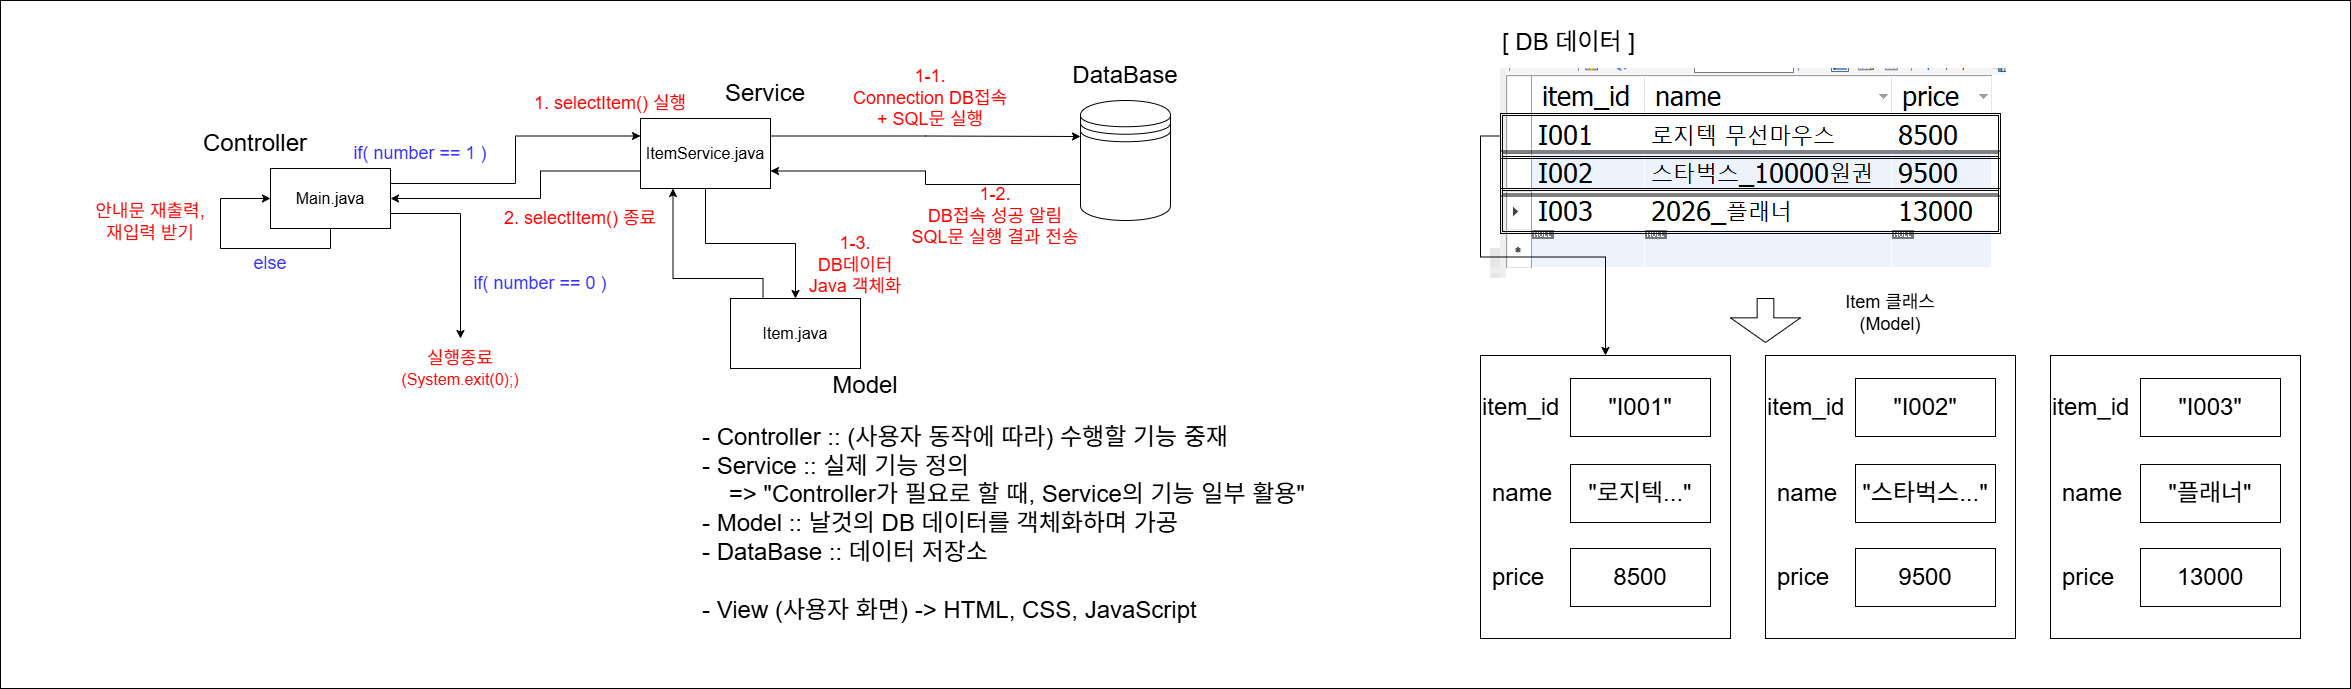

The diagram above was exported from draw.io. Its source (the exported page's mxGraphModel, read from the mxfile embedded in the PNG):
<mxGraphModel dx="2717" dy="881" grid="1" gridSize="10" guides="1" tooltips="1" connect="1" arrows="1" fold="1" page="1" pageScale="1" pageWidth="827" pageHeight="1169" math="0" shadow="0">
  <root>
    <mxCell id="0" />
    <mxCell id="1" parent="0" />
    <mxCell id="sig797l0qb2Hphes65zB-30" parent="1" style="rounded=0;whiteSpace=wrap;html=1;" value="" vertex="1">
      <mxGeometry height="688" width="2350" x="-190" y="62" as="geometry" />
    </mxCell>
    <mxCell id="sig797l0qb2Hphes65zB-7" edge="1" parent="1" source="sig797l0qb2Hphes65zB-1" style="edgeStyle=orthogonalEdgeStyle;rounded=0;orthogonalLoop=1;jettySize=auto;html=1;exitX=1;exitY=0.75;exitDx=0;exitDy=0;" target="sig797l0qb2Hphes65zB-8">
      <mxGeometry relative="1" as="geometry">
        <mxPoint x="260" y="320" as="targetPoint" />
      </mxGeometry>
    </mxCell>
    <mxCell id="sig797l0qb2Hphes65zB-11" edge="1" parent="1" source="sig797l0qb2Hphes65zB-1" style="edgeStyle=orthogonalEdgeStyle;rounded=0;orthogonalLoop=1;jettySize=auto;html=1;exitX=0.5;exitY=1;exitDx=0;exitDy=0;" target="sig797l0qb2Hphes65zB-1">
      <mxGeometry relative="1" as="geometry">
        <Array as="points">
          <mxPoint x="140" y="310" />
          <mxPoint x="30" y="310" />
          <mxPoint x="30" y="260" />
        </Array>
        <mxPoint x="70" y="260" as="targetPoint" />
      </mxGeometry>
    </mxCell>
    <mxCell id="sig797l0qb2Hphes65zB-17" edge="1" parent="1" source="sig797l0qb2Hphes65zB-1" style="edgeStyle=orthogonalEdgeStyle;rounded=0;orthogonalLoop=1;jettySize=auto;html=1;exitX=1;exitY=0.25;exitDx=0;exitDy=0;entryX=0;entryY=0.25;entryDx=0;entryDy=0;" target="sig797l0qb2Hphes65zB-15">
      <mxGeometry relative="1" as="geometry" />
    </mxCell>
    <mxCell id="sig797l0qb2Hphes65zB-1" parent="1" style="rounded=0;whiteSpace=wrap;html=1;" value="&lt;font size=&quot;3&quot;&gt;Main.java&lt;/font&gt;" vertex="1">
      <mxGeometry height="60" width="120" x="80" y="230" as="geometry" />
    </mxCell>
    <mxCell id="sig797l0qb2Hphes65zB-3" parent="1" style="text;html=1;whiteSpace=wrap;strokeColor=none;fillColor=none;align=center;verticalAlign=middle;rounded=0;" value="&lt;font style=&quot;font-size: 24px;&quot;&gt;Controller&lt;/font&gt;" vertex="1">
      <mxGeometry height="30" width="150" x="-10" y="190" as="geometry" />
    </mxCell>
    <mxCell id="sig797l0qb2Hphes65zB-8" parent="1" style="text;html=1;whiteSpace=wrap;strokeColor=none;fillColor=none;align=center;verticalAlign=middle;rounded=0;" value="&lt;font color=&quot;#ff0202&quot; style=&quot;font-size: 18px;&quot;&gt;실행종료&lt;/font&gt;&lt;div&gt;&lt;font color=&quot;#ff0202&quot; size=&quot;3&quot;&gt;(System.exit(0);)&lt;/font&gt;&lt;/div&gt;" vertex="1">
      <mxGeometry height="60" width="240" x="150" y="400" as="geometry" />
    </mxCell>
    <mxCell id="sig797l0qb2Hphes65zB-9" parent="1" style="text;html=1;whiteSpace=wrap;strokeColor=none;fillColor=none;align=center;verticalAlign=middle;rounded=0;" value="&lt;span style=&quot;color: rgb(51, 51, 255);&quot;&gt;&lt;font style=&quot;font-size: 18px;&quot;&gt;if( number == 0 )&lt;/font&gt;&lt;/span&gt;" vertex="1">
      <mxGeometry height="30" width="160" x="270" y="330" as="geometry" />
    </mxCell>
    <mxCell id="sig797l0qb2Hphes65zB-13" parent="1" style="text;html=1;whiteSpace=wrap;strokeColor=none;fillColor=none;align=center;verticalAlign=middle;rounded=0;" value="&lt;font color=&quot;#3333ff&quot;&gt;&lt;span style=&quot;font-size: 18px;&quot;&gt;else&lt;/span&gt;&lt;/font&gt;" vertex="1">
      <mxGeometry height="30" width="160" y="310" as="geometry" />
    </mxCell>
    <mxCell id="sig797l0qb2Hphes65zB-14" parent="1" style="text;html=1;whiteSpace=wrap;strokeColor=none;fillColor=none;align=center;verticalAlign=middle;rounded=0;" value="&lt;div&gt;&lt;font color=&quot;#ff0202&quot;&gt;&lt;span style=&quot;font-size: 18px;&quot;&gt;안내문 재출력,&lt;/span&gt;&lt;/font&gt;&lt;/div&gt;&lt;font color=&quot;#ff0202&quot; style=&quot;font-size: 18px;&quot;&gt;재입력 받기&lt;/font&gt;" vertex="1">
      <mxGeometry height="40" width="160" x="-120" y="264" as="geometry" />
    </mxCell>
    <mxCell id="sig797l0qb2Hphes65zB-23" edge="1" parent="1" source="sig797l0qb2Hphes65zB-15" style="edgeStyle=orthogonalEdgeStyle;rounded=0;orthogonalLoop=1;jettySize=auto;html=1;exitX=1;exitY=0.25;exitDx=0;exitDy=0;entryX=0;entryY=0.3;entryDx=0;entryDy=0;" target="sig797l0qb2Hphes65zB-21">
      <mxGeometry relative="1" as="geometry" />
    </mxCell>
    <mxCell id="sig797l0qb2Hphes65zB-38" edge="1" parent="1" source="sig797l0qb2Hphes65zB-15" style="edgeStyle=orthogonalEdgeStyle;rounded=0;orthogonalLoop=1;jettySize=auto;html=1;exitX=0.5;exitY=1;exitDx=0;exitDy=0;entryX=0.5;entryY=0;entryDx=0;entryDy=0;" target="sig797l0qb2Hphes65zB-33">
      <mxGeometry relative="1" as="geometry" />
    </mxCell>
    <mxCell id="sig797l0qb2Hphes65zB-74" edge="1" parent="1" source="sig797l0qb2Hphes65zB-15" style="edgeStyle=orthogonalEdgeStyle;rounded=0;orthogonalLoop=1;jettySize=auto;html=1;exitX=0;exitY=0.75;exitDx=0;exitDy=0;entryX=1;entryY=0.5;entryDx=0;entryDy=0;" target="sig797l0qb2Hphes65zB-1">
      <mxGeometry relative="1" as="geometry">
        <Array as="points">
          <mxPoint x="350" y="232" />
          <mxPoint x="350" y="260" />
        </Array>
      </mxGeometry>
    </mxCell>
    <mxCell id="sig797l0qb2Hphes65zB-15" parent="1" style="rounded=0;whiteSpace=wrap;html=1;" value="&lt;font size=&quot;3&quot;&gt;ItemService.java&lt;/font&gt;" vertex="1">
      <mxGeometry height="70" width="130" x="450" y="180" as="geometry" />
    </mxCell>
    <mxCell id="sig797l0qb2Hphes65zB-18" parent="1" style="text;html=1;whiteSpace=wrap;strokeColor=none;fillColor=none;align=center;verticalAlign=middle;rounded=0;" value="&lt;span style=&quot;color: rgb(51, 51, 255);&quot;&gt;&lt;font style=&quot;font-size: 18px;&quot;&gt;if( number == 1 )&lt;/font&gt;&lt;/span&gt;" vertex="1">
      <mxGeometry height="30" width="160" x="150" y="200" as="geometry" />
    </mxCell>
    <mxCell id="sig797l0qb2Hphes65zB-19" parent="1" style="text;html=1;whiteSpace=wrap;strokeColor=none;fillColor=none;align=center;verticalAlign=middle;rounded=0;fontColor=#FF0000;" value="&lt;font&gt;&lt;span style=&quot;font-size: 18px;&quot;&gt;1. selectItem() 실행&lt;/span&gt;&lt;/font&gt;" vertex="1">
      <mxGeometry height="30" width="160" x="340" y="150" as="geometry" />
    </mxCell>
    <mxCell id="sig797l0qb2Hphes65zB-20" parent="1" style="text;html=1;whiteSpace=wrap;strokeColor=none;fillColor=none;align=center;verticalAlign=middle;rounded=0;" value="&lt;span style=&quot;font-size: 24px;&quot;&gt;Service&lt;/span&gt;" vertex="1">
      <mxGeometry height="30" width="150" x="500" y="140" as="geometry" />
    </mxCell>
    <mxCell id="sig797l0qb2Hphes65zB-26" edge="1" parent="1" source="sig797l0qb2Hphes65zB-21" style="edgeStyle=orthogonalEdgeStyle;rounded=0;orthogonalLoop=1;jettySize=auto;html=1;exitX=0;exitY=0.7;exitDx=0;exitDy=0;entryX=1;entryY=0.75;entryDx=0;entryDy=0;" target="sig797l0qb2Hphes65zB-15">
      <mxGeometry relative="1" as="geometry" />
    </mxCell>
    <mxCell id="sig797l0qb2Hphes65zB-21" parent="1" style="shape=datastore;whiteSpace=wrap;html=1;" value="" vertex="1">
      <mxGeometry height="120" width="90" x="890" y="162" as="geometry" />
    </mxCell>
    <mxCell id="sig797l0qb2Hphes65zB-22" parent="1" style="text;html=1;whiteSpace=wrap;strokeColor=none;fillColor=none;align=center;verticalAlign=middle;rounded=0;" value="&lt;span style=&quot;font-size: 24px;&quot;&gt;DataBase&lt;/span&gt;" vertex="1">
      <mxGeometry height="30" width="150" x="860" y="122" as="geometry" />
    </mxCell>
    <mxCell id="sig797l0qb2Hphes65zB-24" parent="1" style="text;html=1;whiteSpace=wrap;strokeColor=none;fillColor=none;align=center;verticalAlign=middle;rounded=0;fontColor=#FF0000;" value="&lt;div&gt;&lt;span style=&quot;font-size: 18px;&quot;&gt;1-1.&lt;/span&gt;&lt;/div&gt;&lt;span style=&quot;font-size: 18px;&quot;&gt;Connection DB접속 + SQL문 실행&lt;/span&gt;" vertex="1">
      <mxGeometry height="30" width="160" x="660" y="145" as="geometry" />
    </mxCell>
    <mxCell id="sig797l0qb2Hphes65zB-25" parent="1" style="text;html=1;whiteSpace=wrap;strokeColor=none;fillColor=none;align=left;verticalAlign=middle;rounded=0;" value="&lt;font style=&quot;font-size: 24px;&quot;&gt;- Controller :: (사용자 동작에 따라) 수행할 기능 중재&lt;/font&gt;&lt;div&gt;&lt;font style=&quot;font-size: 24px;&quot;&gt;- Service :: 실제 기능 정의&lt;/font&gt;&lt;/div&gt;&lt;div&gt;&lt;font style=&quot;font-size: 24px;&quot;&gt;&lt;span style=&quot;white-space: pre;&quot;&gt;&#09;&lt;/span&gt;=&amp;gt; &quot;Controller가 필요로 할 때, Service의 기능 일부 활용&quot;&lt;br&gt;&lt;/font&gt;&lt;/div&gt;&lt;div&gt;&lt;font style=&quot;font-size: 24px;&quot;&gt;- Model :: 날것의 DB 데이터를 객체화하며 가공&lt;/font&gt;&lt;/div&gt;&lt;div&gt;&lt;font style=&quot;font-size: 24px;&quot;&gt;- DataBase :: 데이터 저장소&lt;/font&gt;&lt;/div&gt;&lt;div&gt;&lt;font style=&quot;font-size: 24px;&quot;&gt;&lt;br&gt;&lt;/font&gt;&lt;/div&gt;&lt;div&gt;&lt;font style=&quot;font-size: 24px;&quot;&gt;- View (사용자 화면) -&amp;gt; HTML, CSS, JavaScript&lt;/font&gt;&lt;/div&gt;" vertex="1">
      <mxGeometry height="200" width="630" x="510" y="485" as="geometry" />
    </mxCell>
    <mxCell id="sig797l0qb2Hphes65zB-27" parent="1" style="text;html=1;whiteSpace=wrap;strokeColor=none;fillColor=none;align=center;verticalAlign=middle;rounded=0;fontColor=#FF0000;" value="&lt;div&gt;&lt;span style=&quot;font-size: 18px;&quot;&gt;1-2.&lt;/span&gt;&lt;/div&gt;&lt;span style=&quot;font-size: 18px;&quot;&gt;DB접속 성공 알림&lt;/span&gt;&lt;div&gt;&lt;span style=&quot;font-size: 18px;&quot;&gt;SQL문 실행 결과 전송&lt;/span&gt;&lt;/div&gt;" vertex="1">
      <mxGeometry height="30" width="210" x="700" y="263" as="geometry" />
    </mxCell>
    <mxCell id="sig797l0qb2Hphes65zB-35" edge="1" parent="1" source="sig797l0qb2Hphes65zB-33" style="edgeStyle=orthogonalEdgeStyle;rounded=0;orthogonalLoop=1;jettySize=auto;html=1;exitX=0.25;exitY=0;exitDx=0;exitDy=0;entryX=0.25;entryY=1;entryDx=0;entryDy=0;" target="sig797l0qb2Hphes65zB-15">
      <mxGeometry relative="1" as="geometry">
        <Array as="points">
          <mxPoint x="573" y="340" />
          <mxPoint x="483" y="340" />
        </Array>
      </mxGeometry>
    </mxCell>
    <mxCell id="sig797l0qb2Hphes65zB-33" parent="1" style="rounded=0;whiteSpace=wrap;html=1;" value="&lt;font size=&quot;3&quot;&gt;Item.java&lt;/font&gt;" vertex="1">
      <mxGeometry height="70" width="130" x="540" y="360" as="geometry" />
    </mxCell>
    <mxCell id="sig797l0qb2Hphes65zB-39" parent="1" style="text;html=1;whiteSpace=wrap;strokeColor=none;fillColor=none;align=center;verticalAlign=middle;rounded=0;fontColor=#FF0000;" value="&lt;div&gt;&lt;span style=&quot;font-size: 18px;&quot;&gt;1-3.&lt;/span&gt;&lt;/div&gt;&lt;span style=&quot;font-size: 18px;&quot;&gt;DB데이터&lt;/span&gt;&lt;div&gt;&lt;span style=&quot;font-size: 18px;&quot;&gt;Java 객체화&lt;/span&gt;&lt;/div&gt;" vertex="1">
      <mxGeometry height="30" width="210" x="560" y="312" as="geometry" />
    </mxCell>
    <mxCell id="sig797l0qb2Hphes65zB-40" parent="1" style="text;html=1;whiteSpace=wrap;strokeColor=none;fillColor=none;align=center;verticalAlign=middle;rounded=0;" value="&lt;span style=&quot;font-size: 24px;&quot;&gt;Model&lt;/span&gt;" vertex="1">
      <mxGeometry height="30" width="150" x="600" y="432" as="geometry" />
    </mxCell>
    <mxCell id="sig797l0qb2Hphes65zB-41" parent="1" style="shape=image;verticalLabelPosition=bottom;labelBackgroundColor=default;verticalAlign=top;aspect=fixed;imageAspect=0;image=data:image/png,(base64 omitted: 14060 chars);" value="" vertex="1">
      <mxGeometry height="210" width="516" x="1300" y="130" as="geometry" />
    </mxCell>
    <mxCell id="sig797l0qb2Hphes65zB-43" parent="1" style="text;html=1;whiteSpace=wrap;strokeColor=none;fillColor=none;align=left;verticalAlign=middle;rounded=0;" value="&lt;span style=&quot;font-size: 24px;&quot;&gt;[ DB 데이터 ]&lt;/span&gt;" vertex="1">
      <mxGeometry height="73" width="150" x="1310" y="67" as="geometry" />
    </mxCell>
    <mxCell id="sig797l0qb2Hphes65zB-44" parent="1" style="shape=singleArrow;direction=south;whiteSpace=wrap;html=1;arrowWidth=0.23850931677019227;arrowSize=0.5602766798418977;" value="" vertex="1">
      <mxGeometry height="44" width="70" x="1540" y="360" as="geometry" />
    </mxCell>
    <mxCell id="sig797l0qb2Hphes65zB-45" parent="1" style="text;html=1;whiteSpace=wrap;strokeColor=none;fillColor=none;align=center;verticalAlign=middle;rounded=0;" value="&lt;font style=&quot;font-size: 18px;&quot;&gt;Item 클래스 (Model)&lt;/font&gt;" vertex="1">
      <mxGeometry height="30" width="140" x="1630" y="360" as="geometry" />
    </mxCell>
    <mxCell id="sig797l0qb2Hphes65zB-59" edge="1" parent="1" source="sig797l0qb2Hphes65zB-47" style="edgeStyle=orthogonalEdgeStyle;rounded=0;orthogonalLoop=1;jettySize=auto;html=1;exitX=0;exitY=0.5;exitDx=0;exitDy=0;" target="sig797l0qb2Hphes65zB-51">
      <mxGeometry relative="1" as="geometry" />
    </mxCell>
    <mxCell id="sig797l0qb2Hphes65zB-47" parent="1" style="shape=ext;double=1;rounded=0;whiteSpace=wrap;html=1;fillColor=none;" value="" vertex="1">
      <mxGeometry height="45" width="500" x="1310" y="175" as="geometry" />
    </mxCell>
    <mxCell id="sig797l0qb2Hphes65zB-48" parent="1" style="shape=ext;double=1;rounded=0;whiteSpace=wrap;html=1;fillColor=none;" value="" vertex="1">
      <mxGeometry height="45" width="500" x="1310" y="212.5" as="geometry" />
    </mxCell>
    <mxCell id="sig797l0qb2Hphes65zB-49" parent="1" style="shape=ext;double=1;rounded=0;whiteSpace=wrap;html=1;fillColor=none;" value="" vertex="1">
      <mxGeometry height="45" width="500" x="1310" y="250" as="geometry" />
    </mxCell>
    <mxCell id="sig797l0qb2Hphes65zB-51" parent="1" style="rounded=0;whiteSpace=wrap;html=1;" value="" vertex="1">
      <mxGeometry height="283" width="250" x="1290" y="417" as="geometry" />
    </mxCell>
    <mxCell id="sig797l0qb2Hphes65zB-52" parent="1" style="rounded=0;whiteSpace=wrap;html=1;fontSize=24;" value="&quot;I001&quot;" vertex="1">
      <mxGeometry height="58" width="140" x="1380" y="440" as="geometry" />
    </mxCell>
    <mxCell id="sig797l0qb2Hphes65zB-53" parent="1" style="rounded=0;whiteSpace=wrap;html=1;fontSize=24;" value="&quot;로지텍...&quot;" vertex="1">
      <mxGeometry height="58" width="140" x="1380" y="526" as="geometry" />
    </mxCell>
    <mxCell id="sig797l0qb2Hphes65zB-54" parent="1" style="rounded=0;whiteSpace=wrap;html=1;fontSize=24;" value="8500" vertex="1">
      <mxGeometry height="58" width="140" x="1380" y="610" as="geometry" />
    </mxCell>
    <mxCell id="sig797l0qb2Hphes65zB-56" parent="1" style="text;html=1;whiteSpace=wrap;strokeColor=none;fillColor=none;align=left;verticalAlign=middle;rounded=0;" value="&lt;span style=&quot;font-size: 24px;&quot;&gt;item_id&lt;/span&gt;" vertex="1">
      <mxGeometry height="73" width="100" x="1290" y="432.5" as="geometry" />
    </mxCell>
    <mxCell id="sig797l0qb2Hphes65zB-57" parent="1" style="text;html=1;whiteSpace=wrap;strokeColor=none;fillColor=none;align=left;verticalAlign=middle;rounded=0;" value="&lt;span style=&quot;font-size: 24px;&quot;&gt;name&lt;/span&gt;" vertex="1">
      <mxGeometry height="73" width="100" x="1300" y="518.5" as="geometry" />
    </mxCell>
    <mxCell id="sig797l0qb2Hphes65zB-58" parent="1" style="text;html=1;whiteSpace=wrap;strokeColor=none;fillColor=none;align=left;verticalAlign=middle;rounded=0;" value="&lt;span style=&quot;font-size: 24px;&quot;&gt;price&lt;/span&gt;" vertex="1">
      <mxGeometry height="73" width="80" x="1300" y="602.5" as="geometry" />
    </mxCell>
    <mxCell id="sig797l0qb2Hphes65zB-60" parent="1" style="rounded=0;whiteSpace=wrap;html=1;" value="" vertex="1">
      <mxGeometry height="283" width="250" x="1575" y="417" as="geometry" />
    </mxCell>
    <mxCell id="sig797l0qb2Hphes65zB-61" parent="1" style="rounded=0;whiteSpace=wrap;html=1;fontSize=24;" value="&quot;I002&quot;" vertex="1">
      <mxGeometry height="58" width="140" x="1665" y="440" as="geometry" />
    </mxCell>
    <mxCell id="sig797l0qb2Hphes65zB-62" parent="1" style="rounded=0;whiteSpace=wrap;html=1;fontSize=24;" value="&quot;스타벅스...&quot;" vertex="1">
      <mxGeometry height="58" width="140" x="1665" y="526" as="geometry" />
    </mxCell>
    <mxCell id="sig797l0qb2Hphes65zB-63" parent="1" style="rounded=0;whiteSpace=wrap;html=1;fontSize=24;" value="9500" vertex="1">
      <mxGeometry height="58" width="140" x="1665" y="610" as="geometry" />
    </mxCell>
    <mxCell id="sig797l0qb2Hphes65zB-64" parent="1" style="text;html=1;whiteSpace=wrap;strokeColor=none;fillColor=none;align=left;verticalAlign=middle;rounded=0;" value="&lt;span style=&quot;font-size: 24px;&quot;&gt;item_id&lt;/span&gt;" vertex="1">
      <mxGeometry height="73" width="100" x="1575" y="432.5" as="geometry" />
    </mxCell>
    <mxCell id="sig797l0qb2Hphes65zB-65" parent="1" style="text;html=1;whiteSpace=wrap;strokeColor=none;fillColor=none;align=left;verticalAlign=middle;rounded=0;" value="&lt;span style=&quot;font-size: 24px;&quot;&gt;name&lt;/span&gt;" vertex="1">
      <mxGeometry height="73" width="100" x="1585" y="518.5" as="geometry" />
    </mxCell>
    <mxCell id="sig797l0qb2Hphes65zB-66" parent="1" style="text;html=1;whiteSpace=wrap;strokeColor=none;fillColor=none;align=left;verticalAlign=middle;rounded=0;" value="&lt;span style=&quot;font-size: 24px;&quot;&gt;price&lt;/span&gt;" vertex="1">
      <mxGeometry height="73" width="80" x="1585" y="602.5" as="geometry" />
    </mxCell>
    <mxCell id="sig797l0qb2Hphes65zB-67" parent="1" style="rounded=0;whiteSpace=wrap;html=1;" value="" vertex="1">
      <mxGeometry height="283" width="250" x="1860" y="417" as="geometry" />
    </mxCell>
    <mxCell id="sig797l0qb2Hphes65zB-68" parent="1" style="rounded=0;whiteSpace=wrap;html=1;fontSize=24;" value="&quot;I003&quot;" vertex="1">
      <mxGeometry height="58" width="140" x="1950" y="440" as="geometry" />
    </mxCell>
    <mxCell id="sig797l0qb2Hphes65zB-69" parent="1" style="rounded=0;whiteSpace=wrap;html=1;fontSize=24;" value="&quot;플래너&quot;" vertex="1">
      <mxGeometry height="58" width="140" x="1950" y="526" as="geometry" />
    </mxCell>
    <mxCell id="sig797l0qb2Hphes65zB-70" parent="1" style="rounded=0;whiteSpace=wrap;html=1;fontSize=24;" value="13000" vertex="1">
      <mxGeometry height="58" width="140" x="1950" y="610" as="geometry" />
    </mxCell>
    <mxCell id="sig797l0qb2Hphes65zB-71" parent="1" style="text;html=1;whiteSpace=wrap;strokeColor=none;fillColor=none;align=left;verticalAlign=middle;rounded=0;" value="&lt;span style=&quot;font-size: 24px;&quot;&gt;item_id&lt;/span&gt;" vertex="1">
      <mxGeometry height="73" width="100" x="1860" y="432.5" as="geometry" />
    </mxCell>
    <mxCell id="sig797l0qb2Hphes65zB-72" parent="1" style="text;html=1;whiteSpace=wrap;strokeColor=none;fillColor=none;align=left;verticalAlign=middle;rounded=0;" value="&lt;span style=&quot;font-size: 24px;&quot;&gt;name&lt;/span&gt;" vertex="1">
      <mxGeometry height="73" width="100" x="1870" y="518.5" as="geometry" />
    </mxCell>
    <mxCell id="sig797l0qb2Hphes65zB-73" parent="1" style="text;html=1;whiteSpace=wrap;strokeColor=none;fillColor=none;align=left;verticalAlign=middle;rounded=0;" value="&lt;span style=&quot;font-size: 24px;&quot;&gt;price&lt;/span&gt;" vertex="1">
      <mxGeometry height="73" width="80" x="1870" y="602.5" as="geometry" />
    </mxCell>
    <mxCell id="sig797l0qb2Hphes65zB-76" parent="1" style="text;html=1;whiteSpace=wrap;strokeColor=none;fillColor=none;align=center;verticalAlign=middle;rounded=0;fontColor=#FF0000;" value="&lt;font&gt;&lt;span style=&quot;font-size: 18px;&quot;&gt;2. selectItem() 종료&lt;/span&gt;&lt;/font&gt;" vertex="1">
      <mxGeometry height="30" width="160" x="310" y="265" as="geometry" />
    </mxCell>
  </root>
</mxGraphModel>